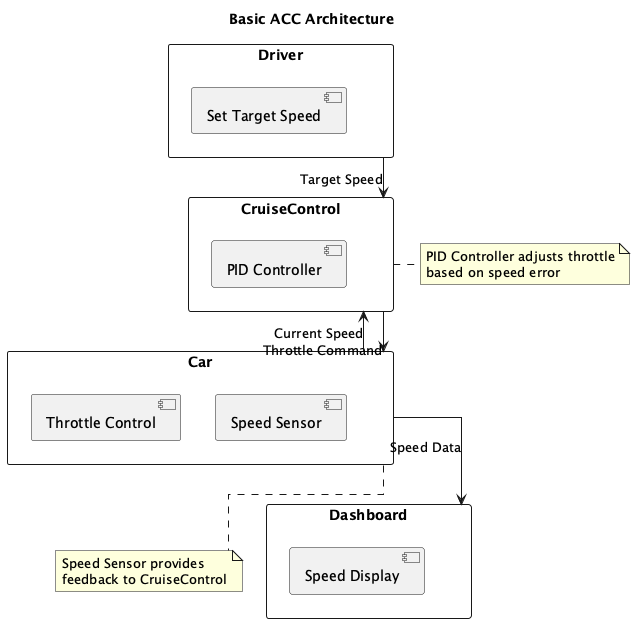

The diagram above was rendered by PlantUML. Its source (embedded in the PNG):
@startuml BasicACCArchitecture

title Basic ACC Architecture
skinparam linetype ortho

rectangle "Driver" as driver {
    [Set Target Speed]
}

rectangle "CruiseControl" as cc {
    [PID Controller]
}

rectangle "Car" as car {
    [Throttle Control]
    [Speed Sensor]
}

rectangle "Dashboard" as dash {
    [Speed Display]
}

driver --> cc : Target Speed
cc --> car : Throttle Command
car --> cc : Current Speed
car --> dash : Speed Data

note right of cc
    PID Controller adjusts throttle
    based on speed error
end note

note bottom of car
    Speed Sensor provides
    feedback to CruiseControl
end note

@enduml